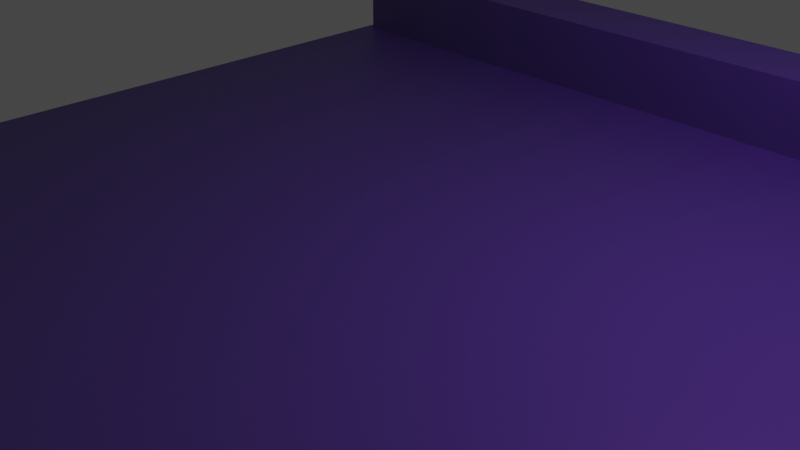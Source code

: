 # Source: level_zero.blend  (saved by Blender 3.2.14; exported with 4.5.12 LTS)
import bpy
from mathutils import Matrix  # noqa: F401  (used for matrix-valued properties, if any)

bpy.ops.wm.read_factory_settings(use_empty=True)
scene = bpy.context.scene
scene.name = 'Scene'

# ---- collections
col_collection = bpy.data.collections.new('Collection'); scene.collection.children.link(col_collection)

# ---- materials (node trees are filled in below, after node groups)
mat_material_001 = bpy.data.materials.new('Material.001')
mat_material_001.use_transparent_shadow = False

# ---- material node trees
mat_material_001.use_nodes = True; mat_material_001.node_tree.nodes.clear()
_N = mat_material_001.node_tree.nodes; _L = mat_material_001.node_tree.links
n0 = _N.new('ShaderNodeBsdfPrincipled'); n0.name = 'Principled BSDF'; n0.location = (10, 300)
n0.distribution = 'GGX'
n0.subsurface_method = 'RANDOM_WALK_SKIN'
n0.inputs[0].default_value = (0.09599, 0.08984, 0.1448, 1.0)
n0.inputs[3].default_value = 1.45
n0.inputs[27].default_value = (0.0, 0.0, 0.0, 1.0)
n0.inputs[28].default_value = 1.0
n1 = _N.new('ShaderNodeOutputMaterial'); n1.name = 'Material Output'; n1.location = (300, 300)
_L.new(n0.outputs[0], n1.inputs[0])
n1.is_active_output = True

# ---- world
world_world = bpy.data.worlds.new('World'); scene.world = world_world
world_world.use_nodes = True; world_world.node_tree.nodes.clear()
_N = world_world.node_tree.nodes; _L = world_world.node_tree.links
n0 = _N.new('ShaderNodeOutputWorld'); n0.name = 'World Output'; n0.location = (300, 300)
n1 = _N.new('ShaderNodeBackground'); n1.name = 'Background'; n1.location = (10, 300)
n1.inputs[0].default_value = (0.05088, 0.05088, 0.05088, 1.0)
_L.new(n1.outputs[0], n0.inputs[0])
n0.is_active_output = True
world_world.color = (0.05088, 0.05088, 0.05088)
world_world.use_sun_shadow = False
world_world.sun_shadow_jitter_overblur = 0.0

# ---- cameras
cam_camera = bpy.data.cameras.new('Camera')
cam_camera.clip_end = 100.0
cam_camera.ortho_scale = 7.314

# ---- lights
light_light = bpy.data.lights.new('Light', 'POINT')
light_light.color = (0.4334, 0.1487, 1.0)
light_light.transmission_factor = 0.0
light_light.energy = 1000.0
light_light.shadow_soft_size = 0.1
light_light.shadow_maximum_resolution = 0.006
light_light.use_absolute_resolution = True

# ---- meshes
me_cube = bpy.data.meshes.new('Cube')
me_cube.from_pydata([(5.0, 5.0, 0.125), (5.0, 5.0, -0.125), (5.0, -5.0, 0.125), (5.0, -5.0, -0.125), (-5.0, 5.0, 0.125), (-5.0, 5.0, -0.125), (-5.0, -5.0, 0.125), (-5.0, -5.0, -0.125)], [], [(0, 4, 6, 2), (3, 2, 6, 7), (7, 6, 4, 5), (5, 1, 3, 7), (1, 0, 2, 3), (5, 4, 0, 1)])
_uv = me_cube.uv_layers.new(name='UVMap')
_uv.uv.foreach_set('vector', [0.625, 0.5, 0.875, 0.5, 0.875, 0.75, 0.625, 0.75, 0.375, 0.75, 0.625, 0.75, 0.625, 1.0, 0.375, 1.0, 0.375, 0.0, 0.625, 0.0, 0.625, 0.25, 0.375, 0.25, 0.125, 0.5, 0.375, 0.5, 0.375, 0.75, 0.125, 0.75, 0.375, 0.5, 0.625, 0.5, 0.625, 0.75, 0.375, 0.75, 0.375, 0.25, 0.625, 0.25, 0.625, 0.5, 0.375, 0.5])
me_cube.materials.append(mat_material_001)
me_cube.use_mirror_vertex_groups = False
me_cube.update()
me_cube_001 = bpy.data.meshes.new('Cube.001')
me_cube_001.from_pydata([(-4.875, -0.45, -0.5), (-4.875, -0.45, 0.5), (-4.875, 0.45, -0.5), (-4.875, 0.45, 0.5), (4.875, -0.45, -0.5), (4.875, -0.45, 0.5), (4.875, 0.45, -0.5), (4.875, 0.45, 0.5)], [], [(0, 1, 3, 2), (2, 3, 7, 6), (6, 7, 5, 4), (4, 5, 1, 0), (2, 6, 4, 0), (7, 3, 1, 5)])
_uv = me_cube_001.uv_layers.new(name='UVMap')
_uv.uv.foreach_set('vector', [0.375, 0.0, 0.625, 0.0, 0.625, 0.25, 0.375, 0.25, 0.375, 0.25, 0.625, 0.25, 0.625, 0.5, 0.375, 0.5, 0.375, 0.5, 0.625, 0.5, 0.625, 0.75, 0.375, 0.75, 0.375, 0.75, 0.625, 0.75, 0.625, 1.0, 0.375, 1.0, 0.125, 0.5, 0.375, 0.5, 0.375, 0.75, 0.125, 0.75, 0.625, 0.5, 0.875, 0.5, 0.875, 0.75, 0.625, 0.75])
me_cube_001.materials.append(mat_material_001)
me_cube_001.update()

# ---- objects
ob_floor = bpy.data.objects.new('Floor', me_cube)
ob_lighttest = bpy.data.objects.new('LightTest', light_light)
ob_camera = bpy.data.objects.new('Camera', cam_camera)
ob_wall = bpy.data.objects.new('Wall', me_cube_001)

# ---- transforms, parenting, visibility, modifiers, constraints
ob_floor.location = (0.0, 0.0, 0.0)
ob_floor.lock_rotations_4d = False
ob_floor.empty_display_type = 'ARROWS'
ob_floor.lineart.crease_threshold = 0.0
ob_lighttest.location = (4.076, 1.005, 5.904)
ob_lighttest.rotation_euler = (0.6503, 0.05522, 1.866)
ob_lighttest.lock_rotations_4d = False
ob_lighttest.empty_display_type = 'ARROWS'
ob_lighttest.color = (0.0, 0.0, 0.0, 0.0)
ob_lighttest.lineart.crease_threshold = 0.0
ob_camera.location = (7.359, -6.926, 4.958)
ob_camera.rotation_euler = (1.109, 0.0, 0.8149)
ob_camera.lock_rotations_4d = False
ob_camera.empty_display_type = 'ARROWS'
ob_camera.color = (0.0, 0.0, 0.0, 0.0)
ob_camera.display_type = 'WIRE'
ob_camera.lineart.crease_threshold = 0.0
ob_wall.location = (0.0, 4.5, 0.5)

# ---- collection membership
col_collection.objects.link(ob_floor)
col_collection.objects.link(ob_lighttest)
col_collection.objects.link(ob_camera)
col_collection.objects.link(ob_wall)

# ---- scene / render settings (as saved in the file)
scene.camera = ob_camera
scene.frame_start = 1; scene.frame_end = 250; scene.frame_set(1)
scene.render.engine = 'BLENDER_EEVEE_NEXT'
scene.cycles.sampling_pattern = 'TABULATED_SOBOL'
scene.cycles.use_light_tree = False
scene.view_settings.view_transform = 'Filmic'
bpy.context.view_layer.update()
